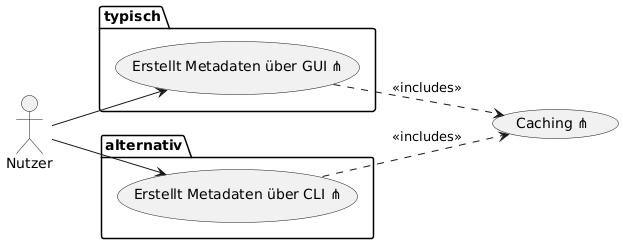

The diagram above was rendered by PlantUML. Its source (embedded in the PNG):
@startuml
left to right direction

actor Nutzer as u
usecase "Caching ⋔" as c

package typisch {
u --> (Erstellt Metadaten über GUI ⋔)
}

package alternativ {
u --> (Erstellt Metadaten über CLI ⋔)
}

c <.up. (Erstellt Metadaten über GUI ⋔) : <<includes>>
c <.up. (Erstellt Metadaten über CLI ⋔) : <<includes>>
@enduml